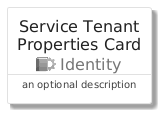

The diagram above was rendered by PlantUML. Its source (embedded in the PNG):
@startuml
' configures the library
!global $INCLUSION_MODE="local"
!global $LIB_BASE_LOCATION="../../.."

' loads the library's bootstrap
!include $LIB_BASE_LOCATION/bootstrap.puml

' loads the package bootstrap
include('azure/bootstrap')

' loads the Item which embeds the element ServiceTenantPropertiesCard
include('azure/Item/Identity/ServiceTenantProperties')

' renders the element
ServiceTenantPropertiesCard('ServiceTenantPropertiesCard', 'Service Tenant Properties Card', 'an optional description')
@enduml